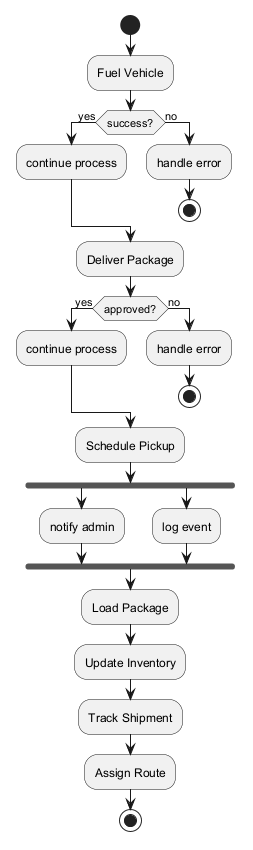

The diagram above was rendered by PlantUML. Its source (embedded in the PNG):
@startuml
skinparam monochrome true
start
:Fuel Vehicle;
if (success?) then (yes)
:continue process;
else (no)
:handle error;
stop
endif
:Deliver Package;
if (approved?) then (yes)
:continue process;
else (no)
:handle error;
stop
endif
:Schedule Pickup;
fork
:notify admin;
fork again
:log event;
end fork
:Load Package;
:Update Inventory;
:Track Shipment;
:Assign Route;
stop
@enduml